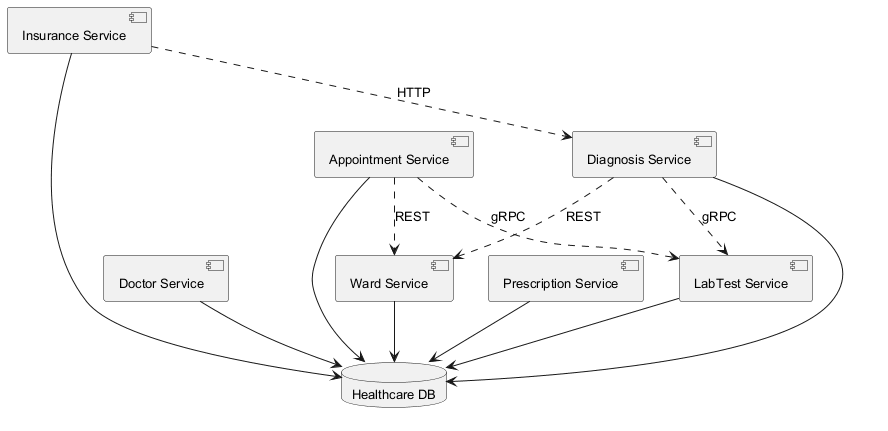

The diagram above was rendered by PlantUML. Its source (embedded in the PNG):
@startuml
skinparam backgroundColor #FFFFFF
skinparam classBackgroundColor #E8F4FA
skinparam classBorderColor #2C7DA0
skinparam defaultFontSize 13
component "Appointment Service" as C_AppointmentService
component "Doctor Service" as C_DoctorService
component "Insurance Service" as C_InsuranceService
component "LabTest Service" as C_LabTestService
component "Prescription Service" as C_PrescriptionService
component "Diagnosis Service" as C_DiagnosisService
component "Ward Service" as C_WardService
database "Healthcare DB" as DB_healthcare
C_AppointmentService --> DB_healthcare
C_DoctorService --> DB_healthcare
C_InsuranceService --> DB_healthcare
C_LabTestService --> DB_healthcare
C_PrescriptionService --> DB_healthcare
C_DiagnosisService --> DB_healthcare
C_WardService --> DB_healthcare
C_AppointmentService ..> C_LabTestService : gRPC
C_InsuranceService ..> C_DiagnosisService : HTTP
C_DiagnosisService ..> C_WardService : REST
C_AppointmentService ..> C_WardService : REST
C_DiagnosisService ..> C_LabTestService : gRPC
@enduml